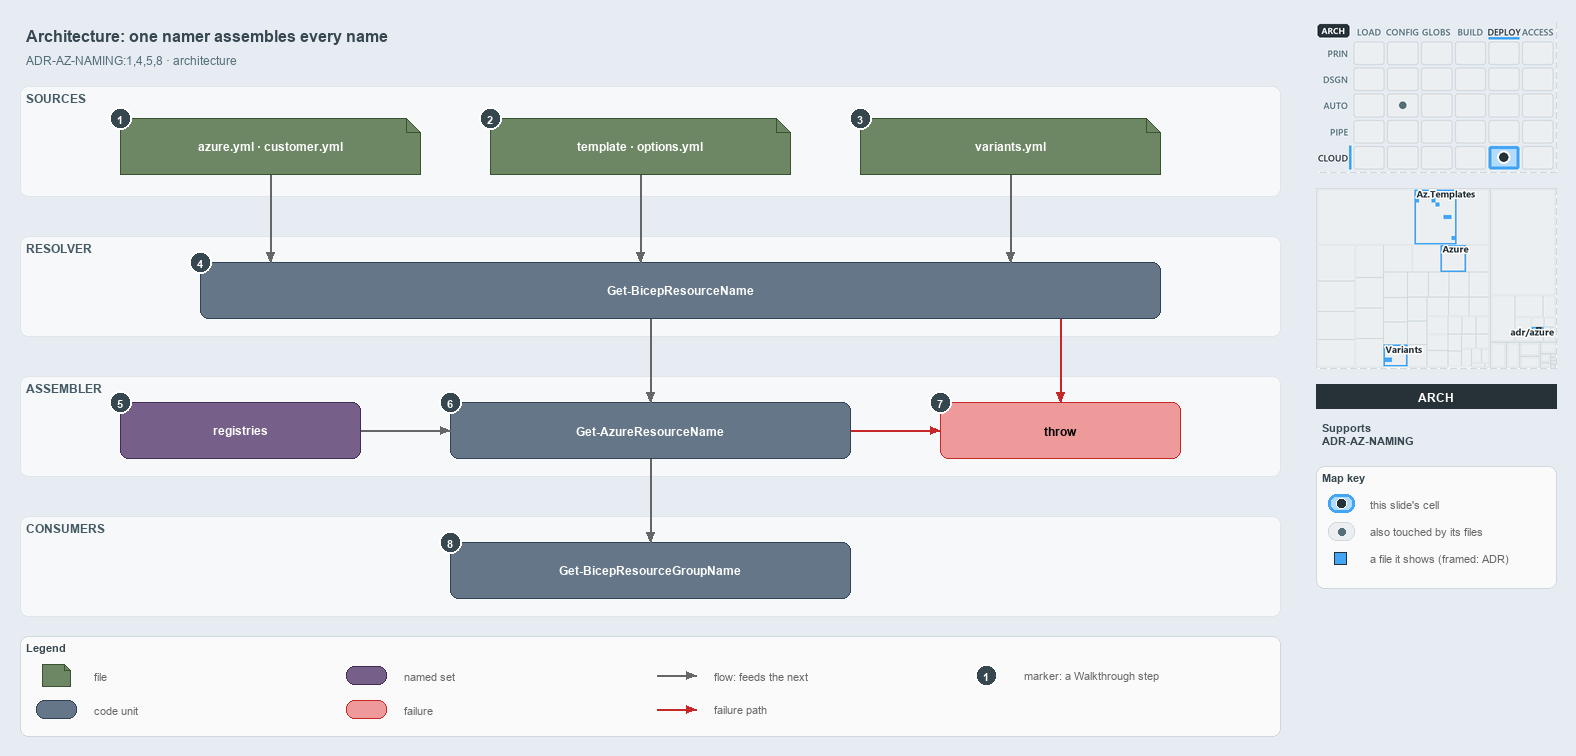

The diagram above was exported from draw.io. Its source (the exported page's mxGraphModel, read from the mxfile embedded in the PNG):
<mxGraphModel dx="1024" dy="768" grid="0" gridSize="10" guides="1" tooltips="1" connect="1" arrows="1" fold="1" page="1" pageScale="1" pageWidth="1572" pageHeight="750" background="#E6ECF2" math="0" shadow="0">
  <root>
    <mxCell id="0" />
    <mxCell id="1" parent="0" />
    <mxCell id="title" value="Architecture: one namer assembles every name" style="text;html=1;align=left;verticalAlign=middle;fontSize=16;fontStyle=1;fontColor=#37474F;" vertex="1" parent="1">
      <mxGeometry x="20" y="14" width="1260" height="30" as="geometry" />
    </mxCell>
    <mxCell id="subtitle" value="ADR-AZ-NAMING:1,4,5,8 · architecture" style="text;html=1;align=left;verticalAlign=middle;fontSize=12;fontColor=#546E7A;" vertex="1" parent="1">
      <mxGeometry x="20" y="44" width="1240" height="20" as="geometry" />
    </mxCell>
    <mxCell id="band-sources" value="SOURCES" style="rounded=1;html=1;arcSize=3;fillColor=#F6F8FA;strokeColor=#E1E4E8;verticalAlign=top;align=left;spacingLeft=8;fontStyle=1;fontSize=12;fontColor=#455A64;" vertex="1" parent="1">
      <mxGeometry x="20" y="80" width="1260" height="110" as="geometry" />
    </mxCell>
    <mxCell id="band-resolver" value="RESOLVER" style="rounded=1;html=1;arcSize=3;fillColor=#F6F8FA;strokeColor=#E1E4E8;verticalAlign=top;align=left;spacingLeft=8;fontStyle=1;fontSize=12;fontColor=#455A64;" vertex="1" parent="1">
      <mxGeometry x="20" y="230" width="1260" height="100" as="geometry" />
    </mxCell>
    <mxCell id="band-assembler" value="ASSEMBLER" style="rounded=1;html=1;arcSize=3;fillColor=#F6F8FA;strokeColor=#E1E4E8;verticalAlign=top;align=left;spacingLeft=8;fontStyle=1;fontSize=12;fontColor=#455A64;" vertex="1" parent="1">
      <mxGeometry x="20" y="370" width="1260" height="100" as="geometry" />
    </mxCell>
    <mxCell id="band-consumers" value="CONSUMERS" style="rounded=1;html=1;arcSize=3;fillColor=#F6F8FA;strokeColor=#E1E4E8;verticalAlign=top;align=left;spacingLeft=8;fontStyle=1;fontSize=12;fontColor=#455A64;" vertex="1" parent="1">
      <mxGeometry x="20" y="510" width="1260" height="100" as="geometry" />
    </mxCell>
    <mxCell id="src-azure" value="&lt;b&gt;azure.yml · customer.yml&lt;/b&gt;" style="shape=note;size=14;whiteSpace=wrap;html=1;fillColor=#6d8764;strokeColor=#3a5431;fontColor=#FFFFFF;fontSize=12;" vertex="1" parent="1">
      <mxGeometry x="120" y="112" width="300" height="56" as="geometry" />
    </mxCell>
    <mxCell id="src-template" value="&lt;b&gt;template · options.yml&lt;/b&gt;" style="shape=note;size=14;whiteSpace=wrap;html=1;fillColor=#6d8764;strokeColor=#3a5431;fontColor=#FFFFFF;fontSize=12;" vertex="1" parent="1">
      <mxGeometry x="490" y="112" width="300" height="56" as="geometry" />
    </mxCell>
    <mxCell id="src-variants" value="&lt;b&gt;variants.yml&lt;/b&gt;" style="shape=note;size=14;whiteSpace=wrap;html=1;fillColor=#6d8764;strokeColor=#3a5431;fontColor=#FFFFFF;fontSize=12;" vertex="1" parent="1">
      <mxGeometry x="860" y="112" width="300" height="56" as="geometry" />
    </mxCell>
    <mxCell id="resolver" value="&lt;b&gt;Get-BicepResourceName&lt;/b&gt;" style="rounded=1;whiteSpace=wrap;html=1;arcSize=20;fillColor=#647687;strokeColor=#314354;fontColor=#FFFFFF;fontSize=12;" vertex="1" parent="1">
      <mxGeometry x="200" y="256" width="960" height="56" as="geometry" />
    </mxCell>
    <mxCell id="registries" value="&lt;b&gt;registries&lt;/b&gt;" style="rounded=1;whiteSpace=wrap;html=1;arcSize=20;fillColor=#76608a;strokeColor=#432d57;fontColor=#FFFFFF;fontSize=12;" vertex="1" parent="1">
      <mxGeometry x="120" y="396" width="240" height="56" as="geometry" />
    </mxCell>
    <mxCell id="namer" value="&lt;b&gt;Get-AzureResourceName&lt;/b&gt;" style="rounded=1;whiteSpace=wrap;html=1;arcSize=20;fillColor=#647687;strokeColor=#314354;fontColor=#FFFFFF;fontSize=12;" vertex="1" parent="1">
      <mxGeometry x="450" y="396" width="400" height="56" as="geometry" />
    </mxCell>
    <mxCell id="throw" value="&lt;b&gt;throw&lt;/b&gt;" style="rounded=1;whiteSpace=wrap;html=1;arcSize=20;fillColor=#EF9A9A;strokeColor=#C62828;fontSize=12;" vertex="1" parent="1">
      <mxGeometry x="940" y="396" width="240" height="56" as="geometry" />
    </mxCell>
    <mxCell id="consumer" value="&lt;b&gt;Get-BicepResourceGroupName&lt;/b&gt;" style="rounded=1;whiteSpace=wrap;html=1;arcSize=20;fillColor=#647687;strokeColor=#314354;fontColor=#FFFFFF;fontSize=12;" vertex="1" parent="1">
      <mxGeometry x="450" y="536" width="400" height="56" as="geometry" />
    </mxCell>
    <mxCell id="p-edge-azure-resolver-a" value="" style="text;html=1;strokeColor=none;fillColor=none;" vertex="1" parent="1">
      <mxGeometry x="270" y="168" width="1" height="1" as="geometry" />
    </mxCell>
    <mxCell id="p-edge-azure-resolver-b" value="" style="text;html=1;strokeColor=none;fillColor=none;" vertex="1" parent="1">
      <mxGeometry x="270" y="256" width="1" height="1" as="geometry" />
    </mxCell>
    <mxCell id="edge-azure-resolver" value="" style="edgeStyle=orthogonalEdgeStyle;rounded=1;html=1;fontSize=11;endArrow=block;strokeColor=#666666;" edge="1" parent="1" source="p-edge-azure-resolver-a" target="p-edge-azure-resolver-b">
      <mxGeometry relative="1" as="geometry" />
    </mxCell>
    <mxCell id="p-edge-template-resolver-a" value="" style="text;html=1;strokeColor=none;fillColor=none;" vertex="1" parent="1">
      <mxGeometry x="640" y="168" width="1" height="1" as="geometry" />
    </mxCell>
    <mxCell id="p-edge-template-resolver-b" value="" style="text;html=1;strokeColor=none;fillColor=none;" vertex="1" parent="1">
      <mxGeometry x="640" y="256" width="1" height="1" as="geometry" />
    </mxCell>
    <mxCell id="edge-template-resolver" value="" style="edgeStyle=orthogonalEdgeStyle;rounded=1;html=1;fontSize=11;endArrow=block;strokeColor=#666666;" edge="1" parent="1" source="p-edge-template-resolver-a" target="p-edge-template-resolver-b">
      <mxGeometry relative="1" as="geometry" />
    </mxCell>
    <mxCell id="p-edge-variants-resolver-a" value="" style="text;html=1;strokeColor=none;fillColor=none;" vertex="1" parent="1">
      <mxGeometry x="1010" y="168" width="1" height="1" as="geometry" />
    </mxCell>
    <mxCell id="p-edge-variants-resolver-b" value="" style="text;html=1;strokeColor=none;fillColor=none;" vertex="1" parent="1">
      <mxGeometry x="1010" y="256" width="1" height="1" as="geometry" />
    </mxCell>
    <mxCell id="edge-variants-resolver" value="" style="edgeStyle=orthogonalEdgeStyle;rounded=1;html=1;fontSize=11;endArrow=block;strokeColor=#666666;" edge="1" parent="1" source="p-edge-variants-resolver-a" target="p-edge-variants-resolver-b">
      <mxGeometry relative="1" as="geometry" />
    </mxCell>
    <mxCell id="p-edge-resolver-namer-a" value="" style="text;html=1;strokeColor=none;fillColor=none;" vertex="1" parent="1">
      <mxGeometry x="650" y="312" width="1" height="1" as="geometry" />
    </mxCell>
    <mxCell id="p-edge-resolver-namer-b" value="" style="text;html=1;strokeColor=none;fillColor=none;" vertex="1" parent="1">
      <mxGeometry x="650" y="396" width="1" height="1" as="geometry" />
    </mxCell>
    <mxCell id="edge-resolver-namer" value="" style="edgeStyle=orthogonalEdgeStyle;rounded=1;html=1;fontSize=11;endArrow=block;strokeColor=#666666;" edge="1" parent="1" source="p-edge-resolver-namer-a" target="p-edge-resolver-namer-b">
      <mxGeometry relative="1" as="geometry" />
    </mxCell>
    <mxCell id="p-edge-resolver-throw-a" value="" style="text;html=1;strokeColor=none;fillColor=none;" vertex="1" parent="1">
      <mxGeometry x="1060" y="312" width="1" height="1" as="geometry" />
    </mxCell>
    <mxCell id="p-edge-resolver-throw-b" value="" style="text;html=1;strokeColor=none;fillColor=none;" vertex="1" parent="1">
      <mxGeometry x="1060" y="396" width="1" height="1" as="geometry" />
    </mxCell>
    <mxCell id="edge-resolver-throw" value="" style="edgeStyle=orthogonalEdgeStyle;rounded=1;html=1;fontSize=11;endArrow=block;strokeColor=#C62828;" edge="1" parent="1" source="p-edge-resolver-throw-a" target="p-edge-resolver-throw-b">
      <mxGeometry relative="1" as="geometry" />
    </mxCell>
    <mxCell id="p-edge-registries-namer-a" value="" style="text;html=1;strokeColor=none;fillColor=none;" vertex="1" parent="1">
      <mxGeometry x="360" y="424" width="1" height="1" as="geometry" />
    </mxCell>
    <mxCell id="p-edge-registries-namer-b" value="" style="text;html=1;strokeColor=none;fillColor=none;" vertex="1" parent="1">
      <mxGeometry x="450" y="424" width="1" height="1" as="geometry" />
    </mxCell>
    <mxCell id="edge-registries-namer" value="" style="edgeStyle=orthogonalEdgeStyle;rounded=1;html=1;fontSize=11;endArrow=block;strokeColor=#666666;" edge="1" parent="1" source="p-edge-registries-namer-a" target="p-edge-registries-namer-b">
      <mxGeometry relative="1" as="geometry" />
    </mxCell>
    <mxCell id="p-edge-namer-throw-a" value="" style="text;html=1;strokeColor=none;fillColor=none;" vertex="1" parent="1">
      <mxGeometry x="850" y="424" width="1" height="1" as="geometry" />
    </mxCell>
    <mxCell id="p-edge-namer-throw-b" value="" style="text;html=1;strokeColor=none;fillColor=none;" vertex="1" parent="1">
      <mxGeometry x="940" y="424" width="1" height="1" as="geometry" />
    </mxCell>
    <mxCell id="edge-namer-throw" value="" style="edgeStyle=orthogonalEdgeStyle;rounded=1;html=1;fontSize=11;endArrow=block;strokeColor=#C62828;" edge="1" parent="1" source="p-edge-namer-throw-a" target="p-edge-namer-throw-b">
      <mxGeometry relative="1" as="geometry" />
    </mxCell>
    <mxCell id="p-edge-namer-consumer-a" value="" style="text;html=1;strokeColor=none;fillColor=none;" vertex="1" parent="1">
      <mxGeometry x="650" y="452" width="1" height="1" as="geometry" />
    </mxCell>
    <mxCell id="p-edge-namer-consumer-b" value="" style="text;html=1;strokeColor=none;fillColor=none;" vertex="1" parent="1">
      <mxGeometry x="650" y="536" width="1" height="1" as="geometry" />
    </mxCell>
    <mxCell id="edge-namer-consumer" value="" style="edgeStyle=orthogonalEdgeStyle;rounded=1;html=1;fontSize=11;endArrow=block;strokeColor=#666666;" edge="1" parent="1" source="p-edge-namer-consumer-a" target="p-edge-namer-consumer-b">
      <mxGeometry relative="1" as="geometry" />
    </mxCell>
    <mxCell id="mark-1" value="1" style="ellipse;html=1;fillColor=#37474F;strokeColor=#FFFFFF;strokeWidth=2;fontColor=#FFFFFF;fontStyle=1;fontSize=11;" vertex="1" parent="1">
      <mxGeometry x="109" y="101" width="22" height="22" as="geometry" />
    </mxCell>
    <mxCell id="mark-2" value="2" style="ellipse;html=1;fillColor=#37474F;strokeColor=#FFFFFF;strokeWidth=2;fontColor=#FFFFFF;fontStyle=1;fontSize=11;" vertex="1" parent="1">
      <mxGeometry x="479" y="101" width="22" height="22" as="geometry" />
    </mxCell>
    <mxCell id="mark-3" value="3" style="ellipse;html=1;fillColor=#37474F;strokeColor=#FFFFFF;strokeWidth=2;fontColor=#FFFFFF;fontStyle=1;fontSize=11;" vertex="1" parent="1">
      <mxGeometry x="849" y="101" width="22" height="22" as="geometry" />
    </mxCell>
    <mxCell id="mark-4" value="4" style="ellipse;html=1;fillColor=#37474F;strokeColor=#FFFFFF;strokeWidth=2;fontColor=#FFFFFF;fontStyle=1;fontSize=11;" vertex="1" parent="1">
      <mxGeometry x="189" y="245" width="22" height="22" as="geometry" />
    </mxCell>
    <mxCell id="mark-5" value="5" style="ellipse;html=1;fillColor=#37474F;strokeColor=#FFFFFF;strokeWidth=2;fontColor=#FFFFFF;fontStyle=1;fontSize=11;" vertex="1" parent="1">
      <mxGeometry x="109" y="385" width="22" height="22" as="geometry" />
    </mxCell>
    <mxCell id="mark-6" value="6" style="ellipse;html=1;fillColor=#37474F;strokeColor=#FFFFFF;strokeWidth=2;fontColor=#FFFFFF;fontStyle=1;fontSize=11;" vertex="1" parent="1">
      <mxGeometry x="439" y="385" width="22" height="22" as="geometry" />
    </mxCell>
    <mxCell id="mark-7" value="7" style="ellipse;html=1;fillColor=#37474F;strokeColor=#FFFFFF;strokeWidth=2;fontColor=#FFFFFF;fontStyle=1;fontSize=11;" vertex="1" parent="1">
      <mxGeometry x="929" y="385" width="22" height="22" as="geometry" />
    </mxCell>
    <mxCell id="mark-8" value="8" style="ellipse;html=1;fillColor=#37474F;strokeColor=#FFFFFF;strokeWidth=2;fontColor=#FFFFFF;fontStyle=1;fontSize=11;" vertex="1" parent="1">
      <mxGeometry x="439" y="525" width="22" height="22" as="geometry" />
    </mxCell>
    <mxCell id="legend" value="&lt;b&gt;Legend&lt;/b&gt;" style="rounded=1;whiteSpace=wrap;html=1;arcSize=6;fillColor=#FAFAFA;strokeColor=#CFD8DC;align=left;verticalAlign=top;spacing=8;fontSize=11;fontColor=#37474F;" vertex="1" parent="1">
      <mxGeometry x="20" y="630" width="1260" height="100" as="geometry" />
    </mxCell>
    <mxCell id="legend-1" value="" style="shape=note;size=6;whiteSpace=wrap;html=1;fillColor=#6d8764;strokeColor=#3a5431;fontColor=#FFFFFF;" vertex="1" parent="1">
      <mxGeometry x="42" y="658" width="28" height="22" as="geometry" />
    </mxCell>
    <mxCell id="legend-1-text" value="file" style="text;html=1;align=left;verticalAlign=middle;fontSize=11;fontColor=#666666;" vertex="1" parent="1">
      <mxGeometry x="88" y="659" width="250" height="20" as="geometry" />
    </mxCell>
    <mxCell id="legend-2" value="" style="rounded=1;whiteSpace=wrap;html=1;arcSize=20;fillColor=#647687;strokeColor=#314354;fontColor=#FFFFFF;" vertex="1" parent="1">
      <mxGeometry x="36" y="694" width="40" height="18" as="geometry" />
    </mxCell>
    <mxCell id="legend-2-text" value="code unit" style="text;html=1;align=left;verticalAlign=middle;fontSize=11;fontColor=#666666;" vertex="1" parent="1">
      <mxGeometry x="88" y="693" width="250" height="20" as="geometry" />
    </mxCell>
    <mxCell id="legend-3" value="" style="rounded=1;whiteSpace=wrap;html=1;arcSize=20;fillColor=#76608a;strokeColor=#432d57;fontColor=#FFFFFF;" vertex="1" parent="1">
      <mxGeometry x="346" y="660" width="40" height="18" as="geometry" />
    </mxCell>
    <mxCell id="legend-3-text" value="named set" style="text;html=1;align=left;verticalAlign=middle;fontSize=11;fontColor=#666666;" vertex="1" parent="1">
      <mxGeometry x="398" y="659" width="250" height="20" as="geometry" />
    </mxCell>
    <mxCell id="legend-4" value="" style="rounded=1;whiteSpace=wrap;html=1;arcSize=20;fillColor=#EF9A9A;strokeColor=#C62828;" vertex="1" parent="1">
      <mxGeometry x="346" y="694" width="40" height="18" as="geometry" />
    </mxCell>
    <mxCell id="legend-4-text" value="failure" style="text;html=1;align=left;verticalAlign=middle;fontSize=11;fontColor=#666666;" vertex="1" parent="1">
      <mxGeometry x="398" y="693" width="250" height="20" as="geometry" />
    </mxCell>
    <mxCell id="legend-5-a" value="" style="text;html=1;strokeColor=none;fillColor=none;" vertex="1" parent="1">
      <mxGeometry x="656" y="669" width="1" height="1" as="geometry" />
    </mxCell>
    <mxCell id="legend-5-b" value="" style="text;html=1;strokeColor=none;fillColor=none;" vertex="1" parent="1">
      <mxGeometry x="696" y="669" width="1" height="1" as="geometry" />
    </mxCell>
    <mxCell id="legend-5" value="" style="edgeStyle=orthogonalEdgeStyle;rounded=1;html=1;endArrow=block;strokeColor=#666666;" edge="1" parent="1" source="legend-5-a" target="legend-5-b">
      <mxGeometry relative="1" as="geometry" />
    </mxCell>
    <mxCell id="legend-5-text" value="flow: feeds the next" style="text;html=1;align=left;verticalAlign=middle;fontSize=11;fontColor=#666666;" vertex="1" parent="1">
      <mxGeometry x="708" y="659" width="250" height="20" as="geometry" />
    </mxCell>
    <mxCell id="legend-6-a" value="" style="text;html=1;strokeColor=none;fillColor=none;" vertex="1" parent="1">
      <mxGeometry x="656" y="703" width="1" height="1" as="geometry" />
    </mxCell>
    <mxCell id="legend-6-b" value="" style="text;html=1;strokeColor=none;fillColor=none;" vertex="1" parent="1">
      <mxGeometry x="696" y="703" width="1" height="1" as="geometry" />
    </mxCell>
    <mxCell id="legend-6" value="" style="edgeStyle=orthogonalEdgeStyle;rounded=1;html=1;endArrow=block;strokeColor=#C62828;" edge="1" parent="1" source="legend-6-a" target="legend-6-b">
      <mxGeometry relative="1" as="geometry" />
    </mxCell>
    <mxCell id="legend-6-text" value="failure path" style="text;html=1;align=left;verticalAlign=middle;fontSize=11;fontColor=#666666;" vertex="1" parent="1">
      <mxGeometry x="708" y="693" width="250" height="20" as="geometry" />
    </mxCell>
    <mxCell id="legend-7" value="1" style="ellipse;html=1;fillColor=#37474F;strokeColor=#FFFFFF;strokeWidth=2;fontColor=#FFFFFF;fontStyle=1;fontSize=11;" vertex="1" parent="1">
      <mxGeometry x="975" y="658" width="22" height="22" as="geometry" />
    </mxCell>
    <mxCell id="legend-7-text" value="marker: a Walkthrough step" style="text;html=1;align=left;verticalAlign=middle;fontSize=11;fontColor=#666666;" vertex="1" parent="1">
      <mxGeometry x="1018" y="659" width="250" height="20" as="geometry" />
    </mxCell>
    <mxCell id="minimap-stack" value="" style="shape=image;html=1;imageAspect=0;aspect=fixed;verticalLabelPosition=bottom;strokeColor=#CFD8DC;dashed=1;fillColor=#FAFAFA;image=data:image/png,(base64 omitted: 15732 chars);" vertex="1" parent="1">
      <mxGeometry x="1316" y="16" width="240" height="150" as="geometry" />
    </mxCell>
    <mxCell id="minimap-tree" value="" style="shape=image;html=1;imageAspect=0;aspect=fixed;verticalLabelPosition=bottom;strokeColor=#CFD8DC;dashed=1;fillColor=#FAFAFA;image=data:image/png,(base64 omitted: 14816 chars);" vertex="1" parent="1">
      <mxGeometry x="1316" y="182" width="240" height="180" as="geometry" />
    </mxCell>
    <mxCell id="lens-badge" value="ARCH" style="rounded=0;whiteSpace=wrap;html=1;align=center;verticalAlign=middle;fontSize=12;fontStyle=1;fontColor=#FFFFFF;fillColor=#263238;strokeColor=none;" vertex="1" parent="1">
      <mxGeometry x="1316" y="378" width="240" height="24" as="geometry" />
    </mxCell>
    <mxCell id="supports" value="&lt;b&gt;Supports&lt;/b&gt;&lt;br&gt;ADR-AZ-NAMING" style="text;html=1;whiteSpace=wrap;align=left;verticalAlign=top;fontSize=11;fontColor=#37474F;" vertex="1" parent="1">
      <mxGeometry x="1316" y="410" width="240" height="38" as="geometry" />
    </mxCell>
    <mxCell id="mapkey" value="&lt;b&gt;Map key&lt;/b&gt;" style="rounded=1;whiteSpace=wrap;html=1;arcSize=6;fillColor=#FAFAFA;strokeColor=#CFD8DC;align=left;verticalAlign=top;spacing=8;fontSize=11;fontColor=#37474F;" vertex="1" parent="1">
      <mxGeometry x="1316" y="460" width="240" height="122" as="geometry" />
    </mxCell>
    <mxCell id="mapkey-here" value="" style="rounded=1;arcSize=20;html=1;fillColor=#B3DBFB;strokeColor=#42A5F5;strokeWidth=3;" vertex="1" parent="1">
      <mxGeometry x="1328" y="488" width="26" height="18" as="geometry" />
    </mxCell>
    <mxCell id="mapkey-here-dot" value="" style="ellipse;html=1;fillColor=#263238;strokeColor=#FFFFFF;strokeWidth=1.5;" vertex="1" parent="1">
      <mxGeometry x="1336" y="492" width="10" height="10" as="geometry" />
    </mxCell>
    <mxCell id="mapkey-here-text" value="this slide's cell" style="text;html=1;align=left;verticalAlign=middle;fontSize=11;fontColor=#666666;" vertex="1" parent="1">
      <mxGeometry x="1364" y="487" width="180" height="20" as="geometry" />
    </mxCell>
    <mxCell id="mapkey-touched" value="" style="rounded=1;arcSize=20;html=1;fillColor=#ECEFF1;strokeColor=#CFD8DC;" vertex="1" parent="1">
      <mxGeometry x="1328" y="516" width="26" height="18" as="geometry" />
    </mxCell>
    <mxCell id="mapkey-touched-dot" value="" style="ellipse;html=1;fillColor=#546E7A;strokeColor=none;" vertex="1" parent="1">
      <mxGeometry x="1338" y="522" width="7" height="7" as="geometry" />
    </mxCell>
    <mxCell id="mapkey-touched-text" value="also touched by its files" style="text;html=1;align=left;verticalAlign=middle;fontSize=11;fontColor=#666666;" vertex="1" parent="1">
      <mxGeometry x="1364" y="515" width="180" height="20" as="geometry" />
    </mxCell>
    <mxCell id="mapkey-file" value="" style="rounded=0;html=1;fillColor=#42A5F5;strokeColor=#263238;strokeWidth=1.5;" vertex="1" parent="1">
      <mxGeometry x="1334" y="546" width="12" height="12" as="geometry" />
    </mxCell>
    <mxCell id="mapkey-file-text" value="a file it shows (framed: ADR)" style="text;html=1;align=left;verticalAlign=middle;fontSize=11;fontColor=#666666;" vertex="1" parent="1">
      <mxGeometry x="1364" y="542" width="180" height="20" as="geometry" />
    </mxCell>
  </root>
</mxGraphModel>